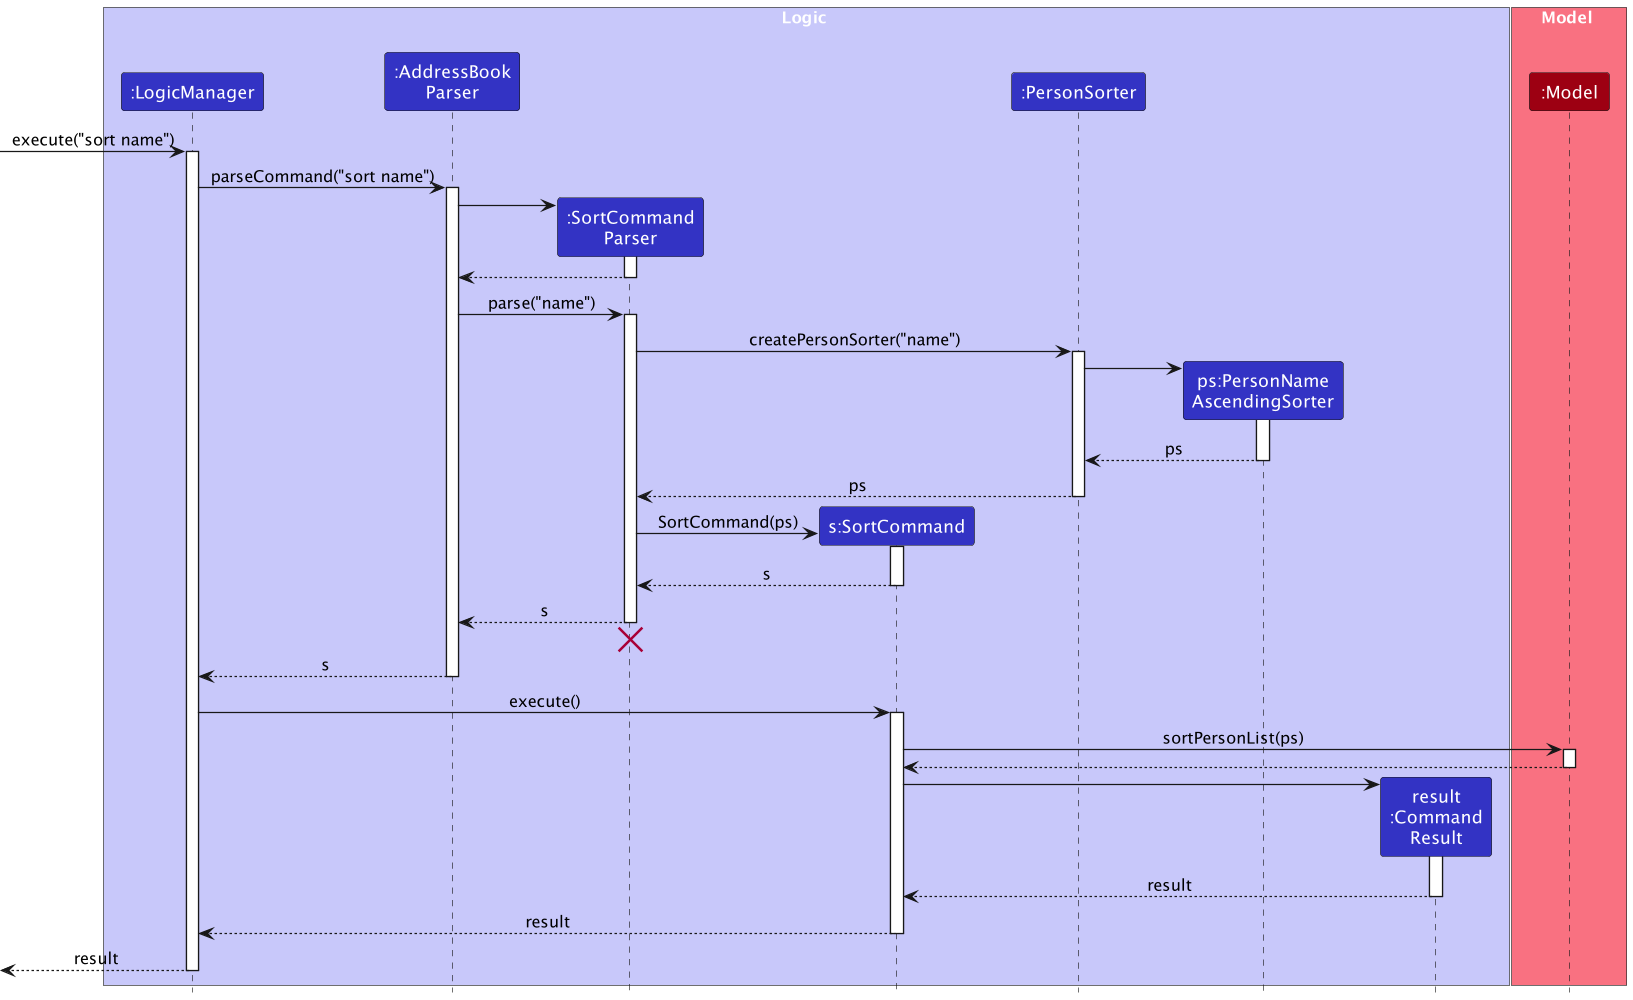

The diagram above was rendered by PlantUML. Its source (embedded in the PNG):
@startuml
!include style.puml
skinparam ArrowFontStyle plain
scale 1000 width
scale 1000 height

box Logic LOGIC_COLOR_T1
participant ":LogicManager" as LogicManager LOGIC_COLOR
participant ":AddressBook\nParser" as AddressBookParser LOGIC_COLOR
participant ":SortCommand\nParser" as SortCommandParser LOGIC_COLOR
participant "s:SortCommand" as SortCommand LOGIC_COLOR
participant ":PersonSorter" as PersonSorter LOGIC_COLOR
participant "ps:PersonName\nAscendingSorter" as PersonNameAscendingSorter LOGIC_COLOR
participant "result\n:Command\nResult" as CommandResult LOGIC_COLOR
end box

box Model MODEL_COLOR_T1
participant ":Model" as Model MODEL_COLOR
end box

[-> LogicManager : execute("sort name")
activate LogicManager

LogicManager -> AddressBookParser : parseCommand("sort name")
activate AddressBookParser

create SortCommandParser
AddressBookParser -> SortCommandParser
activate SortCommandParser

SortCommandParser --> AddressBookParser
deactivate SortCommandParser

AddressBookParser -> SortCommandParser : parse("name")
activate SortCommandParser

SortCommandParser -> PersonSorter : createPersonSorter("name")
activate PersonSorter

create PersonNameAscendingSorter
PersonSorter -> PersonNameAscendingSorter
activate PersonNameAscendingSorter

PersonNameAscendingSorter --> PersonSorter : ps
deactivate PersonNameAscendingSorter

PersonSorter --> SortCommandParser : ps
deactivate PersonSorter

create SortCommand
SortCommandParser -> SortCommand : SortCommand(ps)
activate SortCommand

SortCommand --> SortCommandParser : s
deactivate SortCommand

SortCommandParser --> AddressBookParser : s
deactivate SortCommandParser
'Hidden arrow to mark the position of the destroy marker below the end of the activation bar.
SortCommandParser -[hidden]-> AddressBookParser
destroy SortCommandParser

AddressBookParser --> LogicManager : s
deactivate AddressBookParser

LogicManager -> SortCommand : execute()
activate SortCommand

SortCommand -> Model : sortPersonList(ps)
activate Model

Model --> SortCommand
deactivate Model

create CommandResult
SortCommand -> CommandResult
activate CommandResult

CommandResult --> SortCommand : result
deactivate CommandResult

SortCommand --> LogicManager : result
deactivate SortCommand

[<--LogicManager : result
deactivate LogicManager
@enduml